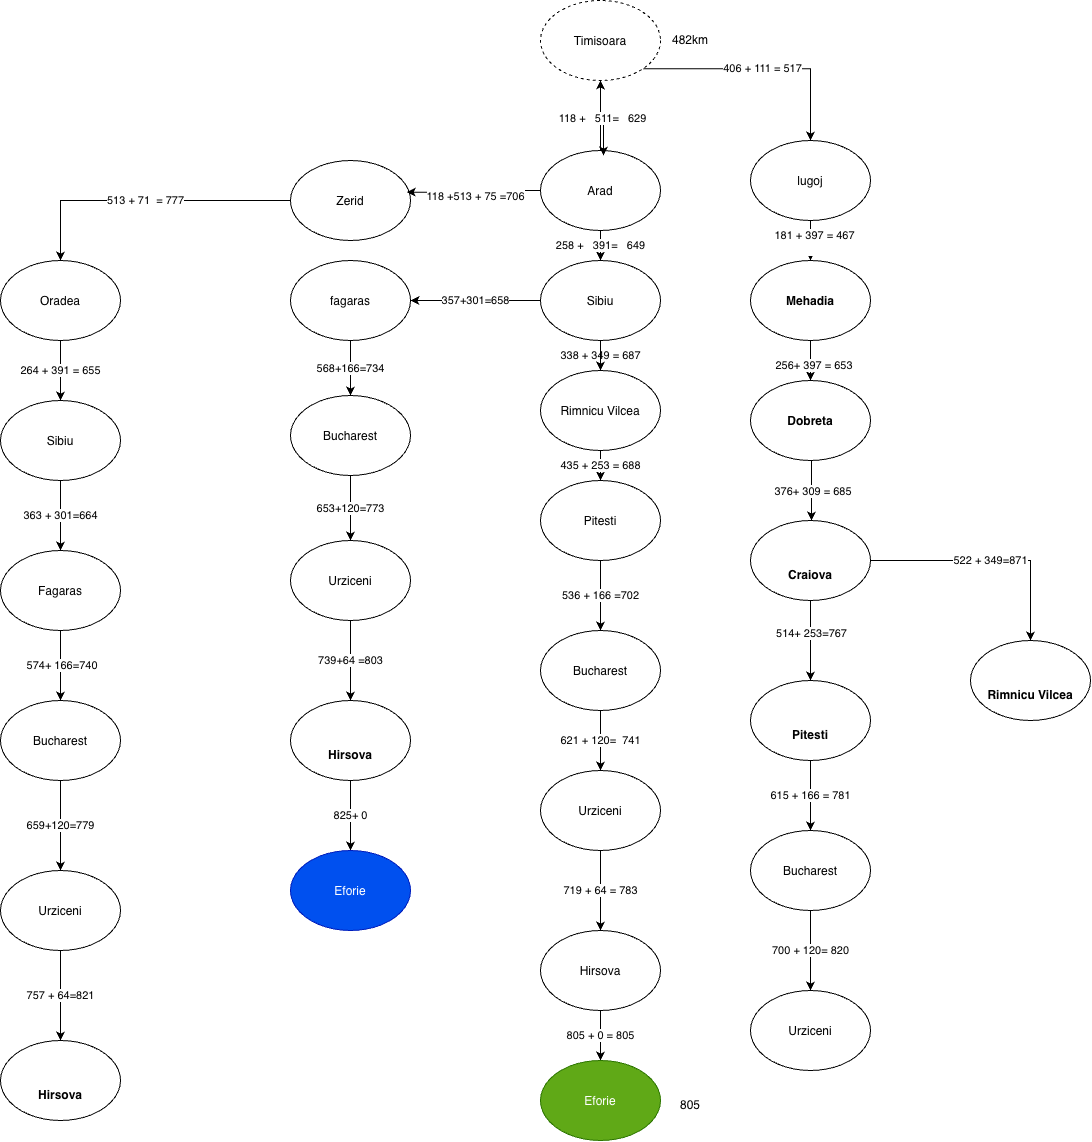

The diagram above was exported from draw.io. Its source (the exported page's mxGraphModel, read from the mxfile embedded in the PNG):
<mxGraphModel dx="1624" dy="1195" grid="1" gridSize="10" guides="1" tooltips="1" connect="1" arrows="1" fold="1" page="1" pageScale="1" pageWidth="827" pageHeight="1169" math="0" shadow="0">
  <root>
    <mxCell id="0" />
    <mxCell id="1" parent="0" />
    <mxCell id="4gH3ictWak7zuiGRHBqU-43" edge="1" parent="1" source="4gH3ictWak7zuiGRHBqU-1" style="edgeStyle=orthogonalEdgeStyle;rounded=0;orthogonalLoop=1;jettySize=auto;html=1;exitX=1;exitY=1;exitDx=0;exitDy=0;" target="4gH3ictWak7zuiGRHBqU-42" value="406 + 111 = 517">
      <mxGeometry relative="1" x="0.0031" as="geometry">
        <mxPoint as="offset" />
      </mxGeometry>
    </mxCell>
    <mxCell id="4gH3ictWak7zuiGRHBqU-1" parent="1" style="ellipse;whiteSpace=wrap;html=1;shapeInside=1;dashed=1;" value="Timisoara" vertex="1">
      <mxGeometry height="80" width="120" x="590" y="150" as="geometry" />
    </mxCell>
    <mxCell id="4gH3ictWak7zuiGRHBqU-2" parent="1" style="text;html=1;whiteSpace=wrap;strokeColor=none;fillColor=none;align=center;verticalAlign=middle;rounded=0;" value="482km" vertex="1">
      <mxGeometry height="30" width="60" x="710" y="175" as="geometry" />
    </mxCell>
    <mxCell id="4gH3ictWak7zuiGRHBqU-23" edge="1" parent="1" source="4gH3ictWak7zuiGRHBqU-4" style="edgeStyle=orthogonalEdgeStyle;rounded=0;orthogonalLoop=1;jettySize=auto;html=1;exitX=0.5;exitY=1;exitDx=0;exitDy=0;entryX=0.5;entryY=0;entryDx=0;entryDy=0;" target="4gH3ictWak7zuiGRHBqU-22" value="&lt;div&gt;&lt;span style=&quot;background-color: light-dark(#ffffff, var(--ge-dark-color, #121212)); color: light-dark(rgb(0, 0, 0), rgb(255, 255, 255));&quot;&gt;258 +&amp;nbsp; &amp;nbsp;391=&amp;nbsp; &amp;nbsp;649&lt;/span&gt;&lt;/div&gt;">
      <mxGeometry relative="1" x="-0.0175" as="geometry">
        <mxPoint as="offset" />
      </mxGeometry>
    </mxCell>
    <mxCell id="4gH3ictWak7zuiGRHBqU-40" edge="1" parent="1" source="4gH3ictWak7zuiGRHBqU-4" style="edgeStyle=orthogonalEdgeStyle;rounded=0;orthogonalLoop=1;jettySize=auto;html=1;" target="4gH3ictWak7zuiGRHBqU-1" value="">
      <mxGeometry relative="1" as="geometry" />
    </mxCell>
    <mxCell id="4gH3ictWak7zuiGRHBqU-4" parent="1" style="ellipse;whiteSpace=wrap;html=1;shapeInside=1;" value="&lt;span style=&quot;background-color: transparent; color: light-dark(rgb(0, 0, 0), rgb(255, 255, 255));&quot;&gt;Arad&lt;/span&gt;" vertex="1">
      <mxGeometry height="80" width="120" x="590" y="300" as="geometry" />
    </mxCell>
    <mxCell id="4gH3ictWak7zuiGRHBqU-7" edge="1" parent="1" source="4gH3ictWak7zuiGRHBqU-1" style="edgeStyle=orthogonalEdgeStyle;rounded=0;orthogonalLoop=1;jettySize=auto;html=1;exitX=0.5;exitY=1;exitDx=0;exitDy=0;entryX=0.608;entryY=0.063;entryDx=0;entryDy=0;entryPerimeter=0;" value="118 +&amp;nbsp; &amp;nbsp;511=&amp;nbsp; &amp;nbsp;629">
      <mxGeometry relative="1" as="geometry">
        <mxPoint x="440" y="160" as="sourcePoint" />
        <mxPoint x="652.96" y="305.03999999999996" as="targetPoint" />
      </mxGeometry>
    </mxCell>
    <mxCell id="4gH3ictWak7zuiGRHBqU-28" edge="1" parent="1" source="4gH3ictWak7zuiGRHBqU-20" style="edgeStyle=orthogonalEdgeStyle;rounded=0;orthogonalLoop=1;jettySize=auto;html=1;exitX=0.5;exitY=1;exitDx=0;exitDy=0;entryX=0.5;entryY=0;entryDx=0;entryDy=0;" target="4gH3ictWak7zuiGRHBqU-26" value="536 +&amp;nbsp;166 =702">
      <mxGeometry relative="1" as="geometry" />
    </mxCell>
    <mxCell id="4gH3ictWak7zuiGRHBqU-20" parent="1" style="ellipse;whiteSpace=wrap;html=1;shapeInside=1;" value="Pitesti" vertex="1">
      <mxGeometry height="80" width="120" x="590" y="630" as="geometry" />
    </mxCell>
    <mxCell id="4gH3ictWak7zuiGRHBqU-25" edge="1" parent="1" source="4gH3ictWak7zuiGRHBqU-21" style="edgeStyle=orthogonalEdgeStyle;rounded=0;orthogonalLoop=1;jettySize=auto;html=1;exitX=0.5;exitY=1;exitDx=0;exitDy=0;" target="4gH3ictWak7zuiGRHBqU-20" value="435 +&amp;nbsp;253 = 688">
      <mxGeometry relative="1" x="0.3895" as="geometry">
        <mxPoint as="offset" />
      </mxGeometry>
    </mxCell>
    <mxCell id="4gH3ictWak7zuiGRHBqU-21" parent="1" style="ellipse;whiteSpace=wrap;html=1;shapeInside=1;" value="Rimnicu Vilcea" vertex="1">
      <mxGeometry height="80" width="120" x="590" y="520" as="geometry" />
    </mxCell>
    <mxCell id="4gH3ictWak7zuiGRHBqU-24" edge="1" parent="1" source="4gH3ictWak7zuiGRHBqU-22" style="edgeStyle=orthogonalEdgeStyle;rounded=0;orthogonalLoop=1;jettySize=auto;html=1;exitX=0.5;exitY=1;exitDx=0;exitDy=0;entryX=0.5;entryY=0;entryDx=0;entryDy=0;" target="4gH3ictWak7zuiGRHBqU-21" value="338 +&amp;nbsp;349 = 687">
      <mxGeometry relative="1" x="-0.0175" as="geometry">
        <mxPoint as="offset" />
      </mxGeometry>
    </mxCell>
    <mxCell id="4gH3ictWak7zuiGRHBqU-64" edge="1" parent="1" source="4gH3ictWak7zuiGRHBqU-22" style="edgeStyle=orthogonalEdgeStyle;rounded=0;orthogonalLoop=1;jettySize=auto;html=1;" target="4gH3ictWak7zuiGRHBqU-21" value="">
      <mxGeometry relative="1" as="geometry" />
    </mxCell>
    <mxCell id="4gH3ictWak7zuiGRHBqU-66" edge="1" parent="1" source="4gH3ictWak7zuiGRHBqU-22" style="edgeStyle=orthogonalEdgeStyle;rounded=0;orthogonalLoop=1;jettySize=auto;html=1;exitX=0;exitY=0.5;exitDx=0;exitDy=0;" target="4gH3ictWak7zuiGRHBqU-65" value="357+301=658">
      <mxGeometry relative="1" x="-0.0061" as="geometry">
        <mxPoint as="offset" />
      </mxGeometry>
    </mxCell>
    <mxCell id="4gH3ictWak7zuiGRHBqU-22" parent="1" style="ellipse;whiteSpace=wrap;html=1;shapeInside=1;" value="Sibiu" vertex="1">
      <mxGeometry height="80" width="120" x="590" y="410" as="geometry" />
    </mxCell>
    <mxCell id="4gH3ictWak7zuiGRHBqU-37" edge="1" parent="1" source="4gH3ictWak7zuiGRHBqU-26" style="edgeStyle=orthogonalEdgeStyle;rounded=0;orthogonalLoop=1;jettySize=auto;html=1;exitX=0.5;exitY=1;exitDx=0;exitDy=0;entryX=0.5;entryY=0;entryDx=0;entryDy=0;" target="4gH3ictWak7zuiGRHBqU-30" value="621 + 120=&amp;nbsp; 741">
      <mxGeometry relative="1" as="geometry" />
    </mxCell>
    <mxCell id="4gH3ictWak7zuiGRHBqU-26" parent="1" style="ellipse;whiteSpace=wrap;html=1;shapeInside=1;" value="Bucharest" vertex="1">
      <mxGeometry height="80" width="120" x="590" y="780" as="geometry" />
    </mxCell>
    <mxCell id="4gH3ictWak7zuiGRHBqU-38" edge="1" parent="1" source="4gH3ictWak7zuiGRHBqU-29" style="edgeStyle=orthogonalEdgeStyle;rounded=0;orthogonalLoop=1;jettySize=auto;html=1;exitX=0.5;exitY=1;exitDx=0;exitDy=0;entryX=0.5;entryY=0;entryDx=0;entryDy=0;" target="4gH3ictWak7zuiGRHBqU-33" value="805 + 0 = 805">
      <mxGeometry relative="1" x="0.0105" as="geometry">
        <mxPoint as="offset" />
      </mxGeometry>
    </mxCell>
    <mxCell id="4gH3ictWak7zuiGRHBqU-29" parent="1" style="ellipse;whiteSpace=wrap;html=1;shapeInside=1;" value="Hirsova" vertex="1">
      <mxGeometry height="80" width="120" x="590" y="1080" as="geometry" />
    </mxCell>
    <mxCell id="4gH3ictWak7zuiGRHBqU-36" edge="1" parent="1" source="4gH3ictWak7zuiGRHBqU-30" style="edgeStyle=orthogonalEdgeStyle;rounded=0;orthogonalLoop=1;jettySize=auto;html=1;exitX=0.5;exitY=1;exitDx=0;exitDy=0;entryX=0.5;entryY=0;entryDx=0;entryDy=0;" target="4gH3ictWak7zuiGRHBqU-29" value="719 +&amp;nbsp;64 = 783">
      <mxGeometry relative="1" as="geometry" />
    </mxCell>
    <mxCell id="4gH3ictWak7zuiGRHBqU-30" parent="1" style="ellipse;whiteSpace=wrap;html=1;shapeInside=1;" value="Urziceni" vertex="1">
      <mxGeometry height="80" width="120" x="590" y="920" as="geometry" />
    </mxCell>
    <mxCell id="4gH3ictWak7zuiGRHBqU-33" parent="1" style="ellipse;whiteSpace=wrap;html=1;shapeInside=1;fillColor=#60a917;fontColor=#ffffff;strokeColor=#2D7600;" value="Eforie" vertex="1">
      <mxGeometry height="80" width="120" x="590" y="1210" as="geometry" />
    </mxCell>
    <mxCell id="4gH3ictWak7zuiGRHBqU-41" parent="1" style="text;html=1;whiteSpace=wrap;strokeColor=none;fillColor=none;align=center;verticalAlign=middle;rounded=0;" value="805" vertex="1">
      <mxGeometry height="30" width="60" x="710" y="1240" as="geometry" />
    </mxCell>
    <mxCell id="4gH3ictWak7zuiGRHBqU-45" edge="1" parent="1" source="4gH3ictWak7zuiGRHBqU-42" style="edgeStyle=orthogonalEdgeStyle;rounded=0;orthogonalLoop=1;jettySize=auto;html=1;exitX=0.5;exitY=1;exitDx=0;exitDy=0;entryX=0.5;entryY=0;entryDx=0;entryDy=0;" target="4gH3ictWak7zuiGRHBqU-44">
      <mxGeometry relative="1" as="geometry" />
    </mxCell>
    <mxCell id="4gH3ictWak7zuiGRHBqU-55" connectable="0" parent="4gH3ictWak7zuiGRHBqU-45" style="edgeLabel;html=1;align=center;verticalAlign=middle;resizable=0;points=[];" value="181 + 397&amp;nbsp;= 467&lt;div&gt;&lt;div&gt;&lt;div&gt;&lt;br&gt;&lt;/div&gt;&lt;/div&gt;&lt;/div&gt;" vertex="1">
      <mxGeometry relative="1" x="0.0579" y="3" as="geometry">
        <mxPoint as="offset" />
      </mxGeometry>
    </mxCell>
    <mxCell id="4gH3ictWak7zuiGRHBqU-42" parent="1" style="ellipse;whiteSpace=wrap;html=1;shapeInside=1;" value="lugoj" vertex="1">
      <mxGeometry height="80" width="120" x="800" y="290" as="geometry" />
    </mxCell>
    <mxCell id="4gH3ictWak7zuiGRHBqU-48" edge="1" parent="1" source="4gH3ictWak7zuiGRHBqU-44" style="edgeStyle=orthogonalEdgeStyle;rounded=0;orthogonalLoop=1;jettySize=auto;html=1;exitX=0.5;exitY=1;exitDx=0;exitDy=0;entryX=0.5;entryY=0;entryDx=0;entryDy=0;" target="4gH3ictWak7zuiGRHBqU-46">
      <mxGeometry relative="1" as="geometry" />
    </mxCell>
    <mxCell id="4gH3ictWak7zuiGRHBqU-56" edge="1" parent="1" source="4gH3ictWak7zuiGRHBqU-44" style="edgeStyle=orthogonalEdgeStyle;rounded=0;orthogonalLoop=1;jettySize=auto;html=1;" target="4gH3ictWak7zuiGRHBqU-46" value="">
      <mxGeometry relative="1" as="geometry" />
    </mxCell>
    <mxCell id="4gH3ictWak7zuiGRHBqU-57" connectable="0" parent="4gH3ictWak7zuiGRHBqU-56" style="edgeLabel;html=1;align=center;verticalAlign=middle;resizable=0;points=[];" value="&amp;nbsp;256+ 397&amp;nbsp;= 653" vertex="1">
      <mxGeometry relative="1" x="0.2158" y="1" as="geometry">
        <mxPoint as="offset" />
      </mxGeometry>
    </mxCell>
    <mxCell id="4gH3ictWak7zuiGRHBqU-44" parent="1" style="ellipse;whiteSpace=wrap;html=1;shapeInside=1;" value="&lt;br&gt;&lt;b&gt;Mehadia&lt;/b&gt;&lt;br&gt;&lt;br&gt;&lt;div&gt;&lt;br/&gt;&lt;/div&gt;" vertex="1">
      <mxGeometry height="80" width="120" x="800" y="410" as="geometry" />
    </mxCell>
    <mxCell id="4gH3ictWak7zuiGRHBqU-68" edge="1" parent="1" style="edgeStyle=orthogonalEdgeStyle;rounded=0;orthogonalLoop=1;jettySize=auto;html=1;exitX=0.5;exitY=1;exitDx=0;exitDy=0;entryX=0.5;entryY=0;entryDx=0;entryDy=0;" value="&amp;nbsp;376+ 309&amp;nbsp;= 685">
      <mxGeometry relative="1" x="0.0175" as="geometry">
        <mxPoint as="offset" />
        <mxPoint x="861" y="610" as="sourcePoint" />
        <mxPoint x="861" y="670" as="targetPoint" />
      </mxGeometry>
    </mxCell>
    <mxCell id="4gH3ictWak7zuiGRHBqU-46" parent="1" style="ellipse;whiteSpace=wrap;html=1;shapeInside=1;" value="&lt;br&gt;&lt;b&gt;Dobreta&lt;/b&gt;&lt;br&gt;&lt;br&gt;&lt;div&gt;&lt;br/&gt;&lt;/div&gt;" vertex="1">
      <mxGeometry height="80" width="120" x="800" y="530" as="geometry" />
    </mxCell>
    <mxCell id="4gH3ictWak7zuiGRHBqU-69" edge="1" parent="1" source="4gH3ictWak7zuiGRHBqU-47" style="edgeStyle=orthogonalEdgeStyle;rounded=0;orthogonalLoop=1;jettySize=auto;html=1;exitX=0.5;exitY=1;exitDx=0;exitDy=0;entryX=0.5;entryY=0;entryDx=0;entryDy=0;" target="4gH3ictWak7zuiGRHBqU-50">
      <mxGeometry relative="1" as="geometry" />
    </mxCell>
    <mxCell id="4gH3ictWak7zuiGRHBqU-71" connectable="0" parent="4gH3ictWak7zuiGRHBqU-69" style="edgeLabel;html=1;align=center;verticalAlign=middle;resizable=0;points=[];" value="514+&amp;nbsp;253=767" vertex="1">
      <mxGeometry relative="1" x="-0.2079" as="geometry">
        <mxPoint as="offset" />
      </mxGeometry>
    </mxCell>
    <mxCell id="4gH3ictWak7zuiGRHBqU-70" edge="1" parent="1" source="4gH3ictWak7zuiGRHBqU-47" style="edgeStyle=orthogonalEdgeStyle;rounded=0;orthogonalLoop=1;jettySize=auto;html=1;exitX=1;exitY=0.5;exitDx=0;exitDy=0;entryX=0.5;entryY=0;entryDx=0;entryDy=0;" target="4gH3ictWak7zuiGRHBqU-51" value="522 +&amp;nbsp;349=871">
      <mxGeometry relative="1" as="geometry" />
    </mxCell>
    <mxCell id="4gH3ictWak7zuiGRHBqU-47" parent="1" style="ellipse;whiteSpace=wrap;html=1;shapeInside=1;" value="&#10;&lt;b&gt;Craiova&lt;/b&gt;&#10;&#10;&#10;" vertex="1">
      <mxGeometry height="80" width="120" x="800" y="670" as="geometry" />
    </mxCell>
    <mxCell id="4gH3ictWak7zuiGRHBqU-73" edge="1" parent="1" source="4gH3ictWak7zuiGRHBqU-50" style="edgeStyle=orthogonalEdgeStyle;rounded=0;orthogonalLoop=1;jettySize=auto;html=1;exitX=0.5;exitY=1;exitDx=0;exitDy=0;" target="4gH3ictWak7zuiGRHBqU-72" value="615 +&amp;nbsp;166 = 781">
      <mxGeometry relative="1" as="geometry" />
    </mxCell>
    <mxCell id="4gH3ictWak7zuiGRHBqU-50" parent="1" style="ellipse;whiteSpace=wrap;html=1;shapeInside=1;" value="&#10;&lt;b&gt;Pitesti&lt;/b&gt;&#10;&#10;&#10;" vertex="1">
      <mxGeometry height="80" width="120" x="800" y="830" as="geometry" />
    </mxCell>
    <mxCell id="4gH3ictWak7zuiGRHBqU-63" edge="1" parent="1" source="4gH3ictWak7zuiGRHBqU-59" style="edgeStyle=orthogonalEdgeStyle;rounded=0;orthogonalLoop=1;jettySize=auto;html=1;entryX=0.5;entryY=0;entryDx=0;entryDy=0;" target="4gH3ictWak7zuiGRHBqU-62" value="513 + 71&amp;nbsp; = 777">
      <mxGeometry relative="1" as="geometry" />
    </mxCell>
    <mxCell id="4gH3ictWak7zuiGRHBqU-59" parent="1" style="ellipse;whiteSpace=wrap;html=1;shapeInside=1;" value="Zerid&lt;div&gt;&lt;br/&gt;&lt;/div&gt;" vertex="1">
      <mxGeometry height="80" width="120" x="340" y="310" as="geometry" />
    </mxCell>
    <mxCell id="4gH3ictWak7zuiGRHBqU-60" edge="1" parent="1" source="4gH3ictWak7zuiGRHBqU-4" style="edgeStyle=orthogonalEdgeStyle;rounded=0;orthogonalLoop=1;jettySize=auto;html=1;exitX=0;exitY=0.5;exitDx=0;exitDy=0;entryX=0.969;entryY=0.396;entryDx=0;entryDy=0;entryPerimeter=0;" target="4gH3ictWak7zuiGRHBqU-59">
      <mxGeometry relative="1" as="geometry" />
    </mxCell>
    <mxCell id="4gH3ictWak7zuiGRHBqU-61" connectable="0" parent="4gH3ictWak7zuiGRHBqU-60" style="edgeLabel;html=1;align=center;verticalAlign=middle;resizable=0;points=[];" value="118 +513 + 75 =706" vertex="1">
      <mxGeometry relative="1" x="-0.0115" y="4" as="geometry">
        <mxPoint as="offset" />
      </mxGeometry>
    </mxCell>
    <mxCell id="4gH3ictWak7zuiGRHBqU-78" edge="1" parent="1" source="4gH3ictWak7zuiGRHBqU-62" style="edgeStyle=orthogonalEdgeStyle;rounded=0;orthogonalLoop=1;jettySize=auto;html=1;exitX=0.5;exitY=1;exitDx=0;exitDy=0;" target="4gH3ictWak7zuiGRHBqU-77" value="264 +&amp;nbsp;391 = 655">
      <mxGeometry relative="1" as="geometry" />
    </mxCell>
    <mxCell id="4gH3ictWak7zuiGRHBqU-62" parent="1" style="ellipse;whiteSpace=wrap;html=1;shapeInside=1;" value="Oradea" vertex="1">
      <mxGeometry height="80" width="120" x="50" y="410" as="geometry" />
    </mxCell>
    <mxCell id="4gH3ictWak7zuiGRHBqU-89" edge="1" parent="1" source="4gH3ictWak7zuiGRHBqU-65" style="edgeStyle=orthogonalEdgeStyle;rounded=0;orthogonalLoop=1;jettySize=auto;html=1;exitX=0.5;exitY=1;exitDx=0;exitDy=0;" target="4gH3ictWak7zuiGRHBqU-88" value="568+166=734">
      <mxGeometry relative="1" as="geometry" />
    </mxCell>
    <mxCell id="4gH3ictWak7zuiGRHBqU-65" parent="1" style="ellipse;whiteSpace=wrap;html=1;shapeInside=1;" value="fagaras" vertex="1">
      <mxGeometry height="80" width="120" x="340" y="410" as="geometry" />
    </mxCell>
    <mxCell id="4gH3ictWak7zuiGRHBqU-51" parent="1" style="ellipse;whiteSpace=wrap;html=1;shapeInside=1;" value="&#10;&lt;b&gt;Rimnicu Vilcea&lt;/b&gt;&#10;&#10;&#10;" vertex="1">
      <mxGeometry height="80" width="120" x="1020" y="790" as="geometry" />
    </mxCell>
    <mxCell id="4gH3ictWak7zuiGRHBqU-76" edge="1" parent="1" source="4gH3ictWak7zuiGRHBqU-72" style="edgeStyle=orthogonalEdgeStyle;rounded=0;orthogonalLoop=1;jettySize=auto;html=1;exitX=0.5;exitY=1;exitDx=0;exitDy=0;" target="4gH3ictWak7zuiGRHBqU-75" value="700 +&amp;nbsp;120= 820">
      <mxGeometry relative="1" as="geometry" />
    </mxCell>
    <mxCell id="4gH3ictWak7zuiGRHBqU-72" parent="1" style="ellipse;whiteSpace=wrap;html=1;shapeInside=1;" value="Bucharest" vertex="1">
      <mxGeometry height="80" width="120" x="800" y="980" as="geometry" />
    </mxCell>
    <mxCell id="4gH3ictWak7zuiGRHBqU-75" parent="1" style="ellipse;whiteSpace=wrap;html=1;shapeInside=1;" value="Urziceni" vertex="1">
      <mxGeometry height="80" width="120" x="800" y="1140" as="geometry" />
    </mxCell>
    <mxCell id="4gH3ictWak7zuiGRHBqU-80" edge="1" parent="1" source="4gH3ictWak7zuiGRHBqU-77" style="edgeStyle=orthogonalEdgeStyle;rounded=0;orthogonalLoop=1;jettySize=auto;html=1;exitX=0.5;exitY=1;exitDx=0;exitDy=0;entryX=0.5;entryY=0;entryDx=0;entryDy=0;" target="4gH3ictWak7zuiGRHBqU-79" value="363 + 301=664">
      <mxGeometry relative="1" as="geometry" />
    </mxCell>
    <mxCell id="4gH3ictWak7zuiGRHBqU-77" parent="1" style="ellipse;whiteSpace=wrap;html=1;shapeInside=1;" value="Sibiu" vertex="1">
      <mxGeometry height="80" width="120" x="50" y="550" as="geometry" />
    </mxCell>
    <mxCell id="4gH3ictWak7zuiGRHBqU-82" edge="1" parent="1" source="4gH3ictWak7zuiGRHBqU-79" style="edgeStyle=orthogonalEdgeStyle;rounded=0;orthogonalLoop=1;jettySize=auto;html=1;exitX=0.5;exitY=1;exitDx=0;exitDy=0;entryX=0.5;entryY=0;entryDx=0;entryDy=0;" target="4gH3ictWak7zuiGRHBqU-81" value="&amp;nbsp;574+&amp;nbsp;166=740">
      <mxGeometry relative="1" as="geometry" />
    </mxCell>
    <mxCell id="4gH3ictWak7zuiGRHBqU-79" parent="1" style="ellipse;whiteSpace=wrap;html=1;shapeInside=1;" value="Fagaras" vertex="1">
      <mxGeometry height="80" width="120" x="50" y="700" as="geometry" />
    </mxCell>
    <mxCell id="4gH3ictWak7zuiGRHBqU-84" edge="1" parent="1" source="4gH3ictWak7zuiGRHBqU-81" style="edgeStyle=orthogonalEdgeStyle;rounded=0;orthogonalLoop=1;jettySize=auto;html=1;exitX=0.5;exitY=1;exitDx=0;exitDy=0;" target="4gH3ictWak7zuiGRHBqU-83" value="659+120=779">
      <mxGeometry relative="1" x="-0.0065" as="geometry">
        <mxPoint as="offset" />
      </mxGeometry>
    </mxCell>
    <mxCell id="4gH3ictWak7zuiGRHBqU-81" parent="1" style="ellipse;whiteSpace=wrap;html=1;shapeInside=1;" value="Bucharest" vertex="1">
      <mxGeometry height="80" width="120" x="50" y="850" as="geometry" />
    </mxCell>
    <mxCell id="4gH3ictWak7zuiGRHBqU-87" edge="1" parent="1" source="4gH3ictWak7zuiGRHBqU-83" style="edgeStyle=orthogonalEdgeStyle;rounded=0;orthogonalLoop=1;jettySize=auto;html=1;exitX=0.5;exitY=1;exitDx=0;exitDy=0;entryX=0.5;entryY=0;entryDx=0;entryDy=0;" target="4gH3ictWak7zuiGRHBqU-85" value="757 + 64=821">
      <mxGeometry relative="1" as="geometry" />
    </mxCell>
    <mxCell id="4gH3ictWak7zuiGRHBqU-83" parent="1" style="ellipse;whiteSpace=wrap;html=1;shapeInside=1;" value="Urziceni" vertex="1">
      <mxGeometry height="80" width="120" x="50" y="1020" as="geometry" />
    </mxCell>
    <mxCell id="4gH3ictWak7zuiGRHBqU-85" parent="1" style="ellipse;whiteSpace=wrap;html=1;shapeInside=1;" value="&#10;&lt;b&gt;Hirsova&lt;/b&gt;&#10;&#10;&#10;" vertex="1">
      <mxGeometry height="80" width="120" x="50" y="1190" as="geometry" />
    </mxCell>
    <mxCell id="4gH3ictWak7zuiGRHBqU-91" edge="1" parent="1" source="4gH3ictWak7zuiGRHBqU-88" style="edgeStyle=orthogonalEdgeStyle;rounded=0;orthogonalLoop=1;jettySize=auto;html=1;exitX=0.5;exitY=1;exitDx=0;exitDy=0;entryX=0.5;entryY=0;entryDx=0;entryDy=0;" target="4gH3ictWak7zuiGRHBqU-90" value="653+120=773">
      <mxGeometry relative="1" as="geometry" />
    </mxCell>
    <mxCell id="4gH3ictWak7zuiGRHBqU-88" parent="1" style="ellipse;whiteSpace=wrap;html=1;shapeInside=1;" value="Bucharest" vertex="1">
      <mxGeometry height="80" width="120" x="340" y="545" as="geometry" />
    </mxCell>
    <mxCell id="4gH3ictWak7zuiGRHBqU-93" edge="1" parent="1" source="4gH3ictWak7zuiGRHBqU-90" style="edgeStyle=orthogonalEdgeStyle;rounded=0;orthogonalLoop=1;jettySize=auto;html=1;exitX=0.5;exitY=1;exitDx=0;exitDy=0;entryX=0.5;entryY=0;entryDx=0;entryDy=0;" target="4gH3ictWak7zuiGRHBqU-92" value="739+64 =803">
      <mxGeometry relative="1" as="geometry" />
    </mxCell>
    <mxCell id="4gH3ictWak7zuiGRHBqU-90" parent="1" style="ellipse;whiteSpace=wrap;html=1;shapeInside=1;" value="Urziceni" vertex="1">
      <mxGeometry height="80" width="120" x="340" y="690" as="geometry" />
    </mxCell>
    <mxCell id="4gH3ictWak7zuiGRHBqU-95" edge="1" parent="1" source="4gH3ictWak7zuiGRHBqU-92" style="edgeStyle=orthogonalEdgeStyle;rounded=0;orthogonalLoop=1;jettySize=auto;html=1;exitX=0.5;exitY=1;exitDx=0;exitDy=0;" target="4gH3ictWak7zuiGRHBqU-94" value="825+ 0">
      <mxGeometry relative="1" as="geometry" />
    </mxCell>
    <mxCell id="4gH3ictWak7zuiGRHBqU-92" parent="1" style="ellipse;whiteSpace=wrap;html=1;shapeInside=1;" value="&#10;&lt;b&gt;Hirsova&lt;/b&gt;&#10;&#10;&#10;" vertex="1">
      <mxGeometry height="80" width="120" x="340" y="850" as="geometry" />
    </mxCell>
    <mxCell id="4gH3ictWak7zuiGRHBqU-94" parent="1" style="ellipse;whiteSpace=wrap;html=1;shapeInside=1;fillColor=light-dark(#0050EF,#FF3333);fontColor=#ffffff;strokeColor=#001DBC;" value="Eforie" vertex="1">
      <mxGeometry height="80" width="120" x="340" y="1000" as="geometry" />
    </mxCell>
  </root>
</mxGraphModel>